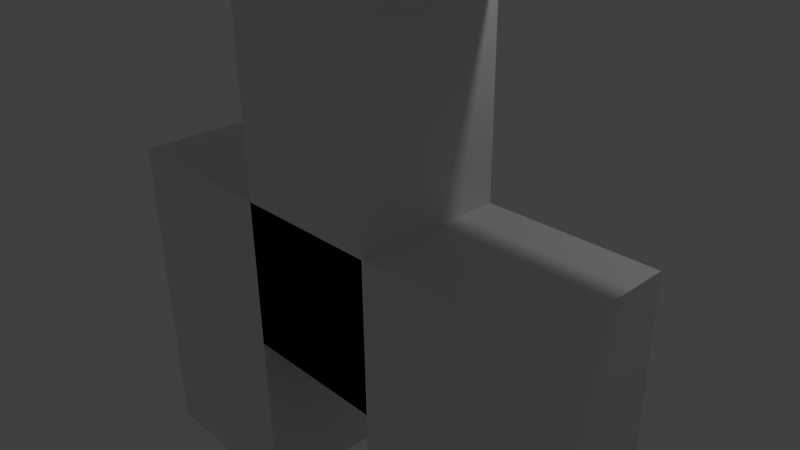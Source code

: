 # Source: golden_rider.blend  (saved by Blender 2.76.0; exported with 4.5.12 LTS)
import bpy
from mathutils import Matrix  # noqa: F401  (used for matrix-valued properties, if any)

bpy.ops.wm.read_factory_settings(use_empty=True)
scene = bpy.context.scene
scene.name = 'Scene'

# ---- collections
col_collection_1 = bpy.data.collections.new('Collection 1'); scene.collection.children.link(col_collection_1)

# ---- world
world_world = bpy.data.worlds.new('World'); scene.world = world_world
world_world.color = (0.05088, 0.05088, 0.05088)
world_world.use_sun_shadow = False
world_world.sun_shadow_jitter_overblur = 0.0
world_world.cycles.sampling_method = 'MANUAL'
world_world.cycles.sample_map_resolution = 256

# ---- cameras
cam_camera = bpy.data.cameras.new('Camera')
cam_camera.clip_end = 100.0
cam_camera.lens = 35.0
cam_camera.sensor_width = 32.0
cam_camera.sensor_height = 18.0
cam_camera.ortho_scale = 7.314
cam_camera.dof.focus_distance = 0.0
cam_camera.dof.aperture_fstop = 128.0

# ---- lights
light_lamp = bpy.data.lights.new('Lamp', 'POINT')
light_lamp.transmission_factor = 0.0
light_lamp.cutoff_distance = 30.0
light_lamp.energy = 100.0
light_lamp.shadow_buffer_clip_start = 1.001
light_lamp.shadow_soft_size = 0.1
light_lamp.shadow_maximum_resolution = 0.006
light_lamp.use_absolute_resolution = True
light_lamp.cycles.use_multiple_importance_sampling = False

# ---- meshes
me_cube_001 = bpy.data.meshes.new('Cube.001')
me_cube_001.from_pydata([(1.074, -1.407, -4.334), (1.074, -1.407, -2.334), (-0.9257, -1.407, -4.334), (-0.9257, -1.407, -2.334), (1.074, 0.5931, -4.334), (1.074, 0.5931, -2.334), (-0.9257, 0.5931, -4.334), (-0.9257, 0.5931, -2.334), (1.074, -1.407, -4.334), (1.074, -1.407, -2.334), (-0.9257, -1.407, -4.334), (-0.9257, -1.407, -2.334), (1.074, 0.5931, -4.334), (1.074, 0.5931, -2.334), (-0.9257, 0.5931, -4.334), (-0.9257, 0.5931, -2.334), (3.347, -1.407, -4.334), (3.347, -1.407, -2.334), (3.347, 0.5931, -2.334), (3.347, 0.5931, -4.334), (1.074, -1.407, -6.879), (1.074, 0.5931, -6.879), (3.347, -1.407, -6.879), (3.347, 0.5931, -6.879), (-3.347, -1.407, -2.334), (-3.347, -1.407, -4.334), (-3.347, 0.5931, -2.334), (-3.347, 0.5931, -4.334), (-0.9257, 0.5931, -6.847), (-0.9257, -1.407, -6.847), (-3.347, 0.5931, -6.847), (-3.347, -1.407, -6.847), (1.074, -1.407, 0.7246), (-0.9257, -1.407, 0.7246), (-0.9257, 0.5931, 0.7246), (1.074, 0.5931, 0.7246), (1.074, -1.407, 1.872), (-0.9257, -1.407, 1.872), (-0.9257, 0.5931, 1.872), (1.074, 0.5931, 1.872), (-3.767, -1.407, 0.7246), (-3.767, 0.5931, 0.7246), (-3.767, -1.407, 1.872), (-3.767, 0.5931, 1.872), (3.767, 0.5931, 0.7246), (3.767, -1.407, 0.7246), (3.767, 0.5931, 1.872), (3.767, -1.407, 1.872), (1.074, -1.407, 3.81), (-0.9257, -1.407, 3.81), (-0.9257, 0.5931, 3.81), (1.074, 0.5931, 3.81), (1.074, -1.407, 5.005), (-0.9257, -1.407, 5.005), (-0.9257, 0.5931, 5.005), (1.074, 0.5931, 5.005), (-1.582, 2.583, 3.822), (1.731, 2.583, 3.822), (-1.582, 2.583, 5.803), (1.731, 2.583, 5.803), (0.07428, 0.5931, 1.872), (0.07428, 0.5931, 3.81), (-0.9257, 0.5931, 2.841), (1.074, 0.5931, 2.841), (0.07428, 0.5931, 2.841), (0.5743, 0.5931, 1.872), (0.5743, 0.5931, 3.81), (-0.9257, 0.5931, 3.325), (1.074, 0.5931, 2.356), (-0.4257, 0.5931, 1.872), (-0.4257, 0.5931, 3.81), (-0.9257, 0.5931, 2.356), (1.074, 0.5931, 3.325), (0.07428, 0.5931, 3.325), (0.07428, 0.5931, 2.356), (0.5743, 0.5931, 2.841), (-0.4257, 0.5931, 2.841), (-0.4257, 0.5931, 2.356), (0.5743, 0.5931, 2.356), (0.5743, 0.5931, 3.325), (-0.4257, 0.5931, 3.325), (0.8243, 0.5931, 1.872), (0.8243, 0.5931, 3.81), (-0.9257, 0.5931, 3.567), (1.074, 0.5931, 2.114), (-0.1757, 0.5931, 1.872), (-0.1757, 0.5931, 3.81), (-0.9257, 0.5931, 2.598), (1.074, 0.5931, 3.083), (0.07428, 0.5931, 3.567), (0.07428, 0.5931, 2.598), (0.8243, 0.5931, 2.841), (-0.1757, 0.5931, 2.841), (0.3243, 0.5931, 1.872), (0.3243, 0.5931, 3.81), (-0.9257, 0.5931, 3.083), (1.074, 0.5931, 2.598), (-0.6757, 0.5931, 1.872), (-0.6757, 0.5931, 3.81), (-0.9257, 0.5931, 2.114), (1.074, 0.5931, 3.567), (0.07428, 0.5931, 3.083), (0.07428, 0.5931, 2.114), (0.3243, 0.5931, 2.841), (-0.6757, 0.5931, 2.841), (-0.4257, 0.5931, 2.598), (-0.4257, 0.5931, 2.114), (-0.1757, 0.5931, 2.356), (-0.6757, 0.5931, 2.356), (0.5743, 0.5931, 2.598), (0.5743, 0.5931, 2.114), (0.8243, 0.5931, 2.356), (0.3243, 0.5931, 2.356), (0.5743, 0.5931, 3.567), (0.5743, 0.5931, 3.083), (0.8243, 0.5931, 3.325), (0.3243, 0.5931, 3.325), (-0.4257, 0.5931, 3.567), (-0.4257, 0.5931, 3.083), (-0.1757, 0.5931, 3.325), (-0.6757, 0.5931, 3.325), (-0.6757, 0.5931, 3.083), (-0.1757, 0.5931, 3.083), (-0.1757, 0.5931, 3.567), (0.3243, 0.5931, 3.083), (0.8243, 0.5931, 3.083), (0.8243, 0.5931, 3.567), (0.3243, 0.5931, 2.114), (0.8243, 0.5931, 2.114), (0.8243, 0.5931, 2.598), (-0.6757, 0.5931, 2.114), (-0.1757, 0.5931, 2.114), (-0.1757, 0.5931, 2.598), (-0.6757, 0.5931, 2.598), (0.3243, 0.5931, 2.598), (0.3243, 0.5931, 3.567), (-0.6757, 0.5931, 3.567)], [], [(1, 0, 2, 3), (3, 2, 6, 7), (7, 6, 4, 5), (5, 4, 0, 1), (0, 4, 6, 2), (5, 1, 3, 7), (9, 11, 10, 8), (10, 25, 31, 29), (15, 13, 12, 14), (13, 9, 17, 18), (8, 10, 14, 12), (9, 13, 35, 32), (18, 17, 16, 19), (12, 13, 18, 19), (9, 8, 16, 17), (16, 8, 20, 22), (20, 21, 23, 22), (19, 16, 22, 23), (8, 12, 21, 20), (12, 19, 23, 21), (24, 26, 27, 25), (11, 15, 26, 24), (10, 11, 24, 25), (15, 14, 27, 26), (28, 29, 31, 30), (14, 10, 29, 28), (27, 14, 28, 30), (25, 27, 30, 31), (35, 34, 38, 97, 69, 85, 60, 93, 65, 81, 39), (15, 11, 33, 34), (13, 15, 34, 35), (11, 9, 32, 33), (136, 83, 50, 98), (33, 32, 36, 37), (35, 39, 46, 44), (33, 37, 42, 40), (41, 40, 42, 43), (37, 38, 43, 42), (34, 33, 40, 41), (38, 34, 41, 43), (45, 44, 46, 47), (39, 36, 47, 46), (32, 35, 44, 45), (36, 32, 45, 47), (49, 48, 52, 53), (37, 36, 48, 49), (36, 39, 84, 68, 96, 63, 88, 72, 100, 51, 48), (38, 37, 49, 50, 83, 67, 95, 62, 87, 71, 99), (55, 54, 53, 52), (48, 51, 55, 52), (50, 49, 53, 54), (55, 51, 57, 59), (57, 56, 58, 59), (54, 55, 59, 58), (50, 54, 58, 56), (51, 82, 66, 94, 61, 86, 70, 98, 50, 56, 57), (135, 89, 61, 94), (134, 90, 64, 103), (133, 87, 62, 104), (132, 105, 76, 92), (131, 106, 77, 107), (130, 99, 71, 108), (129, 109, 75, 91), (128, 110, 78, 111), (127, 102, 74, 112), (126, 113, 66, 82), (125, 114, 79, 115), (124, 101, 73, 116), (123, 117, 70, 86), (122, 118, 80, 119), (121, 95, 67, 120), (118, 121, 120, 80), (76, 104, 121, 118), (104, 62, 95, 121), (101, 122, 119, 73), (64, 92, 122, 101), (92, 76, 118, 122), (89, 123, 86, 61), (73, 119, 123, 89), (119, 80, 117, 123), (114, 124, 116, 79), (75, 103, 124, 114), (103, 64, 101, 124), (88, 125, 115, 72), (63, 91, 125, 88), (91, 75, 114, 125), (100, 126, 82, 51), (72, 115, 126, 100), (115, 79, 113, 126), (110, 127, 112, 78), (65, 93, 127, 110), (93, 60, 102, 127), (84, 128, 111, 68), (39, 81, 128, 84), (81, 65, 110, 128), (96, 129, 91, 63), (68, 111, 129, 96), (111, 78, 109, 129), (106, 130, 108, 77), (69, 97, 130, 106), (97, 38, 99, 130), (102, 131, 107, 74), (60, 85, 131, 102), (85, 69, 106, 131), (90, 132, 92, 64), (74, 107, 132, 90), (107, 77, 105, 132), (105, 133, 104, 76), (77, 108, 133, 105), (108, 71, 87, 133), (109, 134, 103, 75), (78, 112, 134, 109), (112, 74, 90, 134), (113, 135, 94, 66), (79, 116, 135, 113), (116, 73, 89, 135), (117, 136, 98, 70), (80, 120, 136, 117), (120, 67, 83, 136)])
_ca = me_cube_001.color_attributes.new('Col', 'BYTE_COLOR', 'CORNER')
_ca.data.foreach_set('color', [0.6308, 1.0, 0.4072, 1.0, 0.6308, 1.0, 0.4072, 1.0, 0.6308, 1.0, 0.4072, 1.0, 0.6308, 1.0, 0.4072, 1.0, 0.6308, 1.0, 0.4072, 1.0, 0.6308, 1.0, 0.4072, 1.0, 0.6308, 1.0, 0.4072, 1.0, 0.6308, 1.0, 0.4072, 1.0, 0.6308, 1.0, 0.4072, 1.0, 0.6308, 1.0, 0.4072, 1.0, 0.6308, 1.0, 0.4072, 1.0, 0.6308, 1.0, 0.4072, 1.0, 0.6308, 1.0, 0.4072, 1.0, 0.6308, 1.0, 0.4072, 1.0, 0.6308, 1.0, 0.4072, 1.0, 0.6308, 1.0, 0.4072, 1.0, 0.6308, 1.0, 0.4072, 1.0, 0.6308, 1.0, 0.4072, 1.0, 0.6308, 1.0, 0.4072, 1.0, 0.6308, 1.0, 0.4072, 1.0, 0.6308, 1.0, 0.4072, 1.0, 0.6308, 1.0, 0.4072, 1.0, 0.6308, 1.0, 0.4072, 1.0, 0.6308, 1.0, 0.4072, 1.0, 1.0, 0.0, 0.004391, 1.0, 1.0, 0.0, 0.004391, 1.0, 1.0, 0.0, 0.004391, 1.0, 1.0, 0.0, 0.004391, 1.0, 0.6308, 1.0, 0.4072, 1.0, 0.6308, 1.0, 0.4072, 1.0, 0.6308, 1.0, 0.4072, 1.0, 0.6308, 1.0, 0.4072, 1.0, 1.0, 0.0, 0.004391, 1.0, 1.0, 0.0, 0.004391, 1.0, 1.0, 0.0, 0.004391, 1.0, 1.0, 0.0, 0.004391, 1.0, 1.0, 0.0, 0.004391, 1.0, 1.0, 0.0, 0.004391, 1.0, 1.0, 0.0, 0.004391, 1.0, 1.0, 0.0, 0.004391, 1.0, 1.0, 0.0, 0.004391, 1.0, 1.0, 0.0, 0.004391, 1.0, 1.0, 0.0, 0.004391, 1.0, 1.0, 0.0, 0.004391, 1.0, 0.6308, 1.0, 0.4072, 1.0, 0.6308, 1.0, 0.4072, 1.0, 0.6308, 1.0, 0.4072, 1.0, 0.6308, 1.0, 0.4072, 1.0, 1.0, 0.0, 0.004391, 1.0, 1.0, 0.0, 0.004391, 1.0, 1.0, 0.0, 0.004391, 1.0, 1.0, 0.0, 0.004391, 1.0, 1.0, 0.0, 0.004391, 1.0, 1.0, 0.0, 0.004391, 1.0, 1.0, 0.0, 0.004391, 1.0, 1.0, 0.0, 0.004391, 1.0, 1.0, 0.0, 0.004391, 1.0, 1.0, 0.0, 0.004391, 1.0, 1.0, 0.0, 0.004391, 1.0, 1.0, 0.0, 0.004391, 1.0, 0.6308, 1.0, 0.4072, 1.0, 0.6308, 1.0, 0.4072, 1.0, 0.6308, 1.0, 0.4072, 1.0, 0.6308, 1.0, 0.4072, 1.0, 0.6308, 1.0, 0.4072, 1.0, 0.6308, 1.0, 0.4072, 1.0, 0.6308, 1.0, 0.4072, 1.0, 0.6308, 1.0, 0.4072, 1.0, 0.6308, 1.0, 0.4072, 1.0, 0.6308, 1.0, 0.4072, 1.0, 0.6308, 1.0, 0.4072, 1.0, 0.6308, 1.0, 0.4072, 1.0, 0.6308, 1.0, 0.4072, 1.0, 0.6308, 1.0, 0.4072, 1.0, 0.6308, 1.0, 0.4072, 1.0, 0.6308, 1.0, 0.4072, 1.0, 0.6308, 1.0, 0.4072, 1.0, 0.6308, 1.0, 0.4072, 1.0, 0.6308, 1.0, 0.4072, 1.0, 0.6308, 1.0, 0.4072, 1.0, 1.0, 0.0, 0.004391, 1.0, 1.0, 0.0, 0.004391, 1.0, 1.0, 0.0, 0.004391, 1.0, 1.0, 0.0, 0.004391, 1.0, 1.0, 0.0, 0.004391, 1.0, 1.0, 0.0, 0.004391, 1.0, 1.0, 0.0, 0.004391, 1.0, 1.0, 0.0, 0.004391, 1.0, 1.0, 0.0, 0.004391, 1.0, 1.0, 0.0, 0.004391, 1.0, 1.0, 0.0, 0.004391, 1.0, 1.0, 0.0, 0.004391, 1.0, 1.0, 0.0, 0.004391, 1.0, 1.0, 0.0, 0.004391, 1.0, 1.0, 0.0, 0.004391, 1.0, 1.0, 0.0, 0.004391, 1.0, 0.6308, 1.0, 0.4072, 1.0, 0.6308, 1.0, 0.4072, 1.0, 0.6308, 1.0, 0.4072, 1.0, 0.6308, 1.0, 0.4072, 1.0, 0.6308, 1.0, 0.4072, 1.0, 0.6308, 1.0, 0.4072, 1.0, 0.6308, 1.0, 0.4072, 1.0, 0.6308, 1.0, 0.4072, 1.0, 0.6308, 1.0, 0.4072, 1.0, 0.6308, 1.0, 0.4072, 1.0, 0.6308, 1.0, 0.4072, 1.0, 0.6308, 1.0, 0.4072, 1.0, 0.6308, 1.0, 0.4072, 1.0, 0.6308, 1.0, 0.4072, 1.0, 0.6308, 1.0, 0.4072, 1.0, 0.6308, 1.0, 0.4072, 1.0, 0.6308, 1.0, 0.4072, 1.0, 0.6308, 1.0, 0.4072, 1.0, 0.6308, 1.0, 0.4072, 1.0, 0.6308, 1.0, 0.4072, 1.0, 0.6308, 1.0, 0.4072, 1.0, 0.6308, 1.0, 0.4072, 1.0, 0.6308, 1.0, 0.4072, 1.0, 0.6308, 1.0, 0.4072, 1.0, 0.6308, 1.0, 0.4072, 1.0, 0.6308, 1.0, 0.4072, 1.0, 0.6308, 1.0, 0.4072, 1.0, 0.6308, 1.0, 0.4072, 1.0, 0.6308, 1.0, 0.4072, 1.0, 0.6308, 1.0, 0.4072, 1.0, 0.6308, 1.0, 0.4072, 1.0, 0.6308, 1.0, 0.4072, 1.0, 0.6308, 1.0, 0.4072, 1.0, 0.6308, 1.0, 0.4072, 1.0, 0.6308, 1.0, 0.4072, 1.0, 0.6308, 1.0, 0.4072, 1.0, 0.6308, 1.0, 0.4072, 1.0, 0.6308, 1.0, 0.4072, 1.0, 0.6308, 1.0, 0.4072, 1.0, 0.6308, 1.0, 0.4072, 1.0, 0.6308, 1.0, 0.4072, 1.0, 0.6308, 1.0, 0.4072, 1.0, 0.6308, 1.0, 0.4072, 1.0, 0.6308, 1.0, 0.4072, 1.0, 0.6308, 1.0, 0.4072, 1.0, 0.6308, 1.0, 0.4072, 1.0, 0.6308, 1.0, 0.4072, 1.0, 0.6308, 1.0, 0.4072, 1.0, 0.6308, 1.0, 0.4072, 1.0, 0.6308, 1.0, 0.4072, 1.0, 0.6308, 1.0, 0.4072, 1.0, 0.6308, 1.0, 0.4072, 1.0, 0.6308, 1.0, 0.4072, 1.0, 0.6308, 1.0, 0.4072, 1.0, 0.6308, 1.0, 0.4072, 1.0, 0.6308, 1.0, 0.4072, 1.0, 0.6308, 1.0, 0.4072, 1.0, 0.6308, 1.0, 0.4072, 1.0, 0.6308, 1.0, 0.4072, 1.0, 0.6308, 1.0, 0.4072, 1.0, 0.6308, 1.0, 0.4072, 1.0, 0.6308, 1.0, 0.4072, 1.0, 0.6308, 1.0, 0.4072, 1.0, 0.6308, 1.0, 0.4072, 1.0, 0.6308, 1.0, 0.4072, 1.0, 0.6308, 1.0, 0.4072, 1.0, 0.6308, 1.0, 0.4072, 1.0, 0.6308, 1.0, 0.4072, 1.0, 0.6308, 1.0, 0.4072, 1.0, 0.6308, 1.0, 0.4072, 1.0, 0.6308, 1.0, 0.4072, 1.0, 0.6308, 1.0, 0.4072, 1.0, 0.6308, 1.0, 0.4072, 1.0, 0.6308, 1.0, 0.4072, 1.0, 0.6308, 1.0, 0.4072, 1.0, 0.6308, 1.0, 0.4072, 1.0, 0.6308, 1.0, 0.4072, 1.0, 0.6308, 1.0, 0.4072, 1.0, 0.6308, 1.0, 0.4072, 1.0, 0.6308, 1.0, 0.4072, 1.0, 0.6308, 1.0, 0.4072, 1.0, 0.6308, 1.0, 0.4072, 1.0, 0.6308, 1.0, 0.4072, 1.0, 0.6308, 1.0, 0.4072, 1.0, 0.6308, 1.0, 0.4072, 1.0, 0.6308, 1.0, 0.4072, 1.0, 0.6308, 1.0, 0.4072, 1.0, 0.6308, 1.0, 0.4072, 1.0, 0.6308, 1.0, 0.4072, 1.0, 0.6308, 1.0, 0.4072, 1.0, 0.6308, 1.0, 0.4072, 1.0, 0.6308, 1.0, 0.4072, 1.0, 0.6308, 1.0, 0.4072, 1.0, 0.6308, 1.0, 0.4072, 1.0, 0.6308, 1.0, 0.4072, 1.0, 0.6308, 1.0, 0.4072, 1.0, 0.6308, 1.0, 0.4072, 1.0, 0.6308, 1.0, 0.4072, 1.0, 0.6308, 1.0, 0.4072, 1.0, 0.6308, 1.0, 0.4072, 1.0, 0.6308, 1.0, 0.4072, 1.0, 0.6308, 1.0, 0.4072, 1.0, 0.6308, 1.0, 0.4072, 1.0, 0.6308, 1.0, 0.4072, 1.0, 0.6308, 1.0, 0.4072, 1.0, 0.6308, 1.0, 0.4072, 1.0, 0.6308, 1.0, 0.4072, 1.0, 0.6308, 1.0, 0.4072, 1.0, 0.6308, 1.0, 0.4072, 1.0, 0.6308, 1.0, 0.4072, 1.0, 0.6308, 1.0, 0.4072, 1.0, 0.6308, 1.0, 0.4072, 1.0, 0.6308, 1.0, 0.4072, 1.0, 0.6308, 1.0, 0.4072, 1.0, 0.6308, 1.0, 0.4072, 1.0, 0.6308, 1.0, 0.4072, 1.0, 0.6308, 1.0, 0.4072, 1.0, 0.6308, 1.0, 0.4072, 1.0, 0.6308, 1.0, 0.4072, 1.0, 0.6308, 1.0, 0.4072, 1.0, 0.6308, 1.0, 0.4072, 1.0, 0.6308, 1.0, 0.4072, 1.0, 0.6308, 1.0, 0.4072, 1.0, 0.6308, 1.0, 0.4072, 1.0, 0.6308, 1.0, 0.4072, 1.0, 0.6308, 1.0, 0.4072, 1.0, 0.6308, 1.0, 0.4072, 1.0, 0.6308, 1.0, 0.4072, 1.0, 0.6308, 1.0, 0.4072, 1.0, 0.6308, 1.0, 0.4072, 1.0, 0.6308, 1.0, 0.4072, 1.0, 0.6308, 1.0, 0.4072, 1.0, 0.6308, 1.0, 0.4072, 1.0, 0.6308, 1.0, 0.4072, 1.0, 0.6308, 1.0, 0.4072, 1.0, 0.6308, 1.0, 0.4072, 1.0, 0.6308, 1.0, 0.4072, 1.0, 0.6308, 1.0, 0.4072, 1.0, 0.6308, 1.0, 0.4072, 1.0, 0.6308, 1.0, 0.4072, 1.0, 0.6308, 1.0, 0.4072, 1.0, 0.6308, 1.0, 0.4072, 1.0, 0.6308, 1.0, 0.4072, 1.0, 0.6308, 1.0, 0.4072, 1.0, 0.6308, 1.0, 0.4072, 1.0, 0.6308, 1.0, 0.4072, 1.0, 0.6308, 1.0, 0.4072, 1.0, 0.6308, 1.0, 0.4072, 1.0, 0.6308, 1.0, 0.4072, 1.0, 0.6308, 1.0, 0.4072, 1.0, 0.6308, 1.0, 0.4072, 1.0, 0.6308, 1.0, 0.4072, 1.0, 0.6308, 1.0, 0.4072, 1.0, 0.6308, 1.0, 0.4072, 1.0, 0.6308, 1.0, 0.4072, 1.0, 0.6308, 1.0, 0.4072, 1.0, 0.6308, 1.0, 0.4072, 1.0, 0.6308, 1.0, 0.4072, 1.0, 0.6308, 1.0, 0.4072, 1.0, 0.6308, 1.0, 0.4072, 1.0, 1.0, 1.0, 1.0, 1.0, 1.0, 1.0, 1.0, 1.0, 1.0, 1.0, 1.0, 1.0, 1.0, 1.0, 1.0, 1.0, 0.6308, 1.0, 0.4072, 1.0, 0.6308, 1.0, 0.4072, 1.0, 0.6308, 1.0, 0.4072, 1.0, 0.6308, 1.0, 0.4072, 1.0, 1.0, 1.0, 1.0, 1.0, 1.0, 1.0, 1.0, 1.0, 1.0, 1.0, 1.0, 1.0, 1.0, 1.0, 1.0, 1.0, 1.0, 1.0, 1.0, 1.0, 1.0, 1.0, 1.0, 1.0, 1.0, 1.0, 1.0, 1.0, 1.0, 1.0, 1.0, 1.0, 0.6308, 1.0, 0.4072, 1.0, 0.6308, 1.0, 0.4072, 1.0, 0.6308, 1.0, 0.4072, 1.0, 0.6308, 1.0, 0.4072, 1.0, 1.0, 1.0, 1.0, 1.0, 1.0, 1.0, 1.0, 1.0, 1.0, 1.0, 1.0, 1.0, 1.0, 1.0, 1.0, 1.0, 1.0, 1.0, 1.0, 1.0, 1.0, 1.0, 1.0, 1.0, 1.0, 1.0, 1.0, 1.0, 1.0, 1.0, 1.0, 1.0, 1.0, 1.0, 1.0, 1.0, 1.0, 1.0, 1.0, 1.0, 1.0, 1.0, 1.0, 1.0, 1.0, 1.0, 1.0, 1.0, 0.6308, 1.0, 0.4072, 1.0, 0.6308, 1.0, 0.4072, 1.0, 0.6308, 1.0, 0.4072, 1.0, 0.6308, 1.0, 0.4072, 1.0, 0.0, 0.0, 0.0, 1.0, 0.0, 0.0, 0.0, 1.0, 0.0, 0.0, 0.0, 1.0, 0.0, 0.0, 0.0, 1.0, 0.6308, 1.0, 0.4072, 1.0, 0.6308, 1.0, 0.4072, 1.0, 0.6308, 1.0, 0.4072, 1.0, 0.6308, 1.0, 0.4072, 1.0, 0.6308, 1.0, 0.4072, 1.0, 0.6308, 1.0, 0.4072, 1.0, 0.6308, 1.0, 0.4072, 1.0, 0.6308, 1.0, 0.4072, 1.0, 0.6308, 1.0, 0.4072, 1.0, 0.6308, 1.0, 0.4072, 1.0, 0.6308, 1.0, 0.4072, 1.0, 0.6308, 1.0, 0.4072, 1.0, 0.6308, 1.0, 0.4072, 1.0, 0.6308, 1.0, 0.4072, 1.0, 0.6308, 1.0, 0.4072, 1.0, 0.6308, 1.0, 0.4072, 1.0, 0.0, 0.0, 0.0, 1.0, 0.0, 0.0, 0.0, 1.0, 0.0, 0.0, 0.0, 1.0, 0.0, 0.0, 0.0, 1.0, 0.6308, 1.0, 0.4072, 1.0, 0.6308, 1.0, 0.4072, 1.0, 0.6308, 1.0, 0.4072, 1.0, 0.6308, 1.0, 0.4072, 1.0, 0.6308, 1.0, 0.4072, 1.0, 0.6308, 1.0, 0.4072, 1.0, 0.6308, 1.0, 0.4072, 1.0, 0.6308, 1.0, 0.4072, 1.0, 0.6308, 1.0, 0.4072, 1.0, 0.6308, 1.0, 0.4072, 1.0, 0.6308, 1.0, 0.4072, 1.0, 0.6308, 1.0, 0.4072, 1.0, 0.6308, 1.0, 0.4072, 1.0, 0.6308, 1.0, 0.4072, 1.0, 0.6308, 1.0, 0.4072, 1.0, 0.6308, 1.0, 0.4072, 1.0, 0.6308, 1.0, 0.4072, 1.0, 0.6308, 1.0, 0.4072, 1.0, 0.6308, 1.0, 0.4072, 1.0, 0.6308, 1.0, 0.4072, 1.0, 0.6308, 1.0, 0.4072, 1.0, 0.6308, 1.0, 0.4072, 1.0, 0.6308, 1.0, 0.4072, 1.0, 0.6308, 1.0, 0.4072, 1.0, 0.6308, 1.0, 0.4072, 1.0, 0.6308, 1.0, 0.4072, 1.0, 0.6308, 1.0, 0.4072, 1.0, 0.6308, 1.0, 0.4072, 1.0, 0.6308, 1.0, 0.4072, 1.0, 0.6308, 1.0, 0.4072, 1.0, 0.6308, 1.0, 0.4072, 1.0, 0.6308, 1.0, 0.4072, 1.0, 0.6308, 1.0, 0.4072, 1.0, 0.6308, 1.0, 0.4072, 1.0, 0.6308, 1.0, 0.4072, 1.0, 0.6308, 1.0, 0.4072, 1.0, 0.6308, 1.0, 0.4072, 1.0, 0.6308, 1.0, 0.4072, 1.0, 0.6308, 1.0, 0.4072, 1.0, 0.6308, 1.0, 0.4072, 1.0, 0.6308, 1.0, 0.4072, 1.0, 0.6308, 1.0, 0.4072, 1.0, 0.6308, 1.0, 0.4072, 1.0, 0.6308, 1.0, 0.4072, 1.0, 0.6308, 1.0, 0.4072, 1.0, 0.6308, 1.0, 0.4072, 1.0, 0.6308, 1.0, 0.4072, 1.0, 0.6308, 1.0, 0.4072, 1.0, 0.6308, 1.0, 0.4072, 1.0, 0.6308, 1.0, 0.4072, 1.0, 0.6308, 1.0, 0.4072, 1.0, 0.6308, 1.0, 0.4072, 1.0, 0.6308, 1.0, 0.4072, 1.0, 0.6308, 1.0, 0.4072, 1.0, 0.6308, 1.0, 0.4072, 1.0, 0.6308, 1.0, 0.4072, 1.0, 0.6308, 1.0, 0.4072, 1.0, 0.6308, 1.0, 0.4072, 1.0, 0.6308, 1.0, 0.4072, 1.0, 0.6308, 1.0, 0.4072, 1.0, 0.6308, 1.0, 0.4072, 1.0, 0.6308, 1.0, 0.4072, 1.0, 0.6308, 1.0, 0.4072, 1.0, 0.6308, 1.0, 0.4072, 1.0, 0.6308, 1.0, 0.4072, 1.0, 0.6308, 1.0, 0.4072, 1.0, 0.6308, 1.0, 0.4072, 1.0, 0.6308, 1.0, 0.4072, 1.0, 1.0, 1.0, 1.0, 1.0, 1.0, 1.0, 1.0, 1.0, 1.0, 1.0, 1.0, 1.0, 1.0, 1.0, 1.0, 1.0, 0.6308, 1.0, 0.4072, 1.0, 0.6308, 1.0, 0.4072, 1.0, 0.6308, 1.0, 0.4072, 1.0, 0.6308, 1.0, 0.4072, 1.0, 0.6308, 1.0, 0.4072, 1.0, 0.6308, 1.0, 0.4072, 1.0, 0.6308, 1.0, 0.4072, 1.0, 0.6308, 1.0, 0.4072, 1.0, 0.6308, 1.0, 0.4072, 1.0, 0.6308, 1.0, 0.4072, 1.0, 0.6308, 1.0, 0.4072, 1.0, 0.6308, 1.0, 0.4072, 1.0, 0.6308, 1.0, 0.4072, 1.0, 0.6308, 1.0, 0.4072, 1.0, 0.6308, 1.0, 0.4072, 1.0, 0.6308, 1.0, 0.4072, 1.0, 0.6308, 1.0, 0.4072, 1.0, 0.6308, 1.0, 0.4072, 1.0, 0.6308, 1.0, 0.4072, 1.0, 0.6308, 1.0, 0.4072, 1.0, 0.6308, 1.0, 0.4072, 1.0, 0.6308, 1.0, 0.4072, 1.0, 0.6308, 1.0, 0.4072, 1.0, 0.6308, 1.0, 0.4072, 1.0, 0.6308, 1.0, 0.4072, 1.0, 0.6308, 1.0, 0.4072, 1.0, 0.6308, 1.0, 0.4072, 1.0, 0.6308, 1.0, 0.4072, 1.0, 1.0, 1.0, 1.0, 1.0, 1.0, 1.0, 1.0, 1.0, 1.0, 1.0, 1.0, 1.0, 1.0, 1.0, 1.0, 1.0, 1.0, 1.0, 1.0, 1.0, 1.0, 1.0, 1.0, 1.0, 1.0, 1.0, 1.0, 1.0, 1.0, 1.0, 1.0, 1.0, 0.6308, 1.0, 0.4072, 1.0, 0.6308, 1.0, 0.4072, 1.0, 0.6308, 1.0, 0.4072, 1.0, 0.6308, 1.0, 0.4072, 1.0, 0.6308, 1.0, 0.4072, 1.0, 0.6308, 1.0, 0.4072, 1.0, 0.6308, 1.0, 0.4072, 1.0, 0.6308, 1.0, 0.4072, 1.0, 1.0, 1.0, 1.0, 1.0, 1.0, 1.0, 1.0, 1.0, 1.0, 1.0, 1.0, 1.0, 1.0, 1.0, 1.0, 1.0, 0.6308, 1.0, 0.4072, 1.0, 0.6308, 1.0, 0.4072, 1.0, 0.6308, 1.0, 0.4072, 1.0, 0.6308, 1.0, 0.4072, 1.0, 0.6308, 1.0, 0.4072, 1.0, 0.6308, 1.0, 0.4072, 1.0, 0.6308, 1.0, 0.4072, 1.0, 0.6308, 1.0, 0.4072, 1.0, 1.0, 1.0, 1.0, 1.0, 1.0, 1.0, 1.0, 1.0, 1.0, 1.0, 1.0, 1.0, 1.0, 1.0, 1.0, 1.0, 0.001518, 0.001518, 0.001518, 1.0, 0.001518, 0.001518, 0.001518, 1.0, 0.001518, 0.001518, 0.001518, 1.0, 0.001518, 0.001518, 0.001518, 1.0, 0.001518, 0.001518, 0.001518, 1.0, 0.001518, 0.001518, 0.001518, 1.0, 0.001518, 0.001518, 0.001518, 1.0, 0.001518, 0.001518, 0.001518, 1.0, 1.0, 1.0, 1.0, 1.0, 1.0, 1.0, 1.0, 1.0, 1.0, 1.0, 1.0, 1.0, 1.0, 1.0, 1.0, 1.0, 1.0, 1.0, 1.0, 1.0, 1.0, 1.0, 1.0, 1.0, 1.0, 1.0, 1.0, 1.0, 1.0, 1.0, 1.0, 1.0, 0.6308, 1.0, 0.4072, 1.0, 0.6308, 1.0, 0.4072, 1.0, 0.6308, 1.0, 0.4072, 1.0, 0.6308, 1.0, 0.4072, 1.0, 1.0, 1.0, 1.0, 1.0, 1.0, 1.0, 1.0, 1.0, 1.0, 1.0, 1.0, 1.0, 1.0, 1.0, 1.0, 1.0, 0.001518, 0.001518, 0.001518, 1.0, 0.001518, 0.001518, 0.001518, 1.0, 0.001518, 0.001518, 0.001518, 1.0, 0.001518, 0.001518, 0.001518, 1.0, 0.001518, 0.001518, 0.001518, 1.0, 0.001518, 0.001518, 0.001518, 1.0, 0.001518, 0.001518, 0.001518, 1.0, 0.001518, 0.001518, 0.001518, 1.0, 0.6308, 1.0, 0.4072, 1.0, 0.6308, 1.0, 0.4072, 1.0, 0.6308, 1.0, 0.4072, 1.0, 0.6308, 1.0, 0.4072, 1.0, 0.6308, 1.0, 0.4072, 1.0, 0.6308, 1.0, 0.4072, 1.0, 0.6308, 1.0, 0.4072, 1.0, 0.6308, 1.0, 0.4072, 1.0, 0.6308, 1.0, 0.4072, 1.0, 0.6308, 1.0, 0.4072, 1.0, 0.6308, 1.0, 0.4072, 1.0, 0.6308, 1.0, 0.4072, 1.0, 0.6308, 1.0, 0.4072, 1.0, 0.6308, 1.0, 0.4072, 1.0, 0.6308, 1.0, 0.4072, 1.0, 0.6308, 1.0, 0.4072, 1.0, 0.6308, 1.0, 0.4072, 1.0, 0.6308, 1.0, 0.4072, 1.0, 0.6308, 1.0, 0.4072, 1.0, 0.6308, 1.0, 0.4072, 1.0, 0.6308, 1.0, 0.4072, 1.0, 0.6308, 1.0, 0.4072, 1.0, 0.6308, 1.0, 0.4072, 1.0, 0.6308, 1.0, 0.4072, 1.0])
me_cube_001.use_remesh_preserve_volume = False
me_cube_001.use_remesh_preserve_attributes = False
me_cube_001.use_mirror_vertex_groups = False
me_cube_001.use_paint_bone_selection = False
me_cube_001.use_paint_mask = True
me_cube_001.update()

# ---- objects
ob_cube = bpy.data.objects.new('Cube', me_cube_001)
ob_lamp = bpy.data.objects.new('Lamp', light_lamp)
ob_camera = bpy.data.objects.new('Camera', cam_camera)

# ---- transforms, parenting, visibility, modifiers, constraints
ob_cube.location = (0.3391, 0.006473, 3.334)
ob_cube.lineart.crease_threshold = 0.0
ob_lamp.location = (4.076, 1.005, 5.904)
ob_lamp.rotation_euler = (0.6503, 0.05522, 1.866)
ob_lamp.lock_rotations_4d = False
ob_lamp.empty_display_type = 'ARROWS'
ob_lamp.color = (0.0, 0.0, 0.0, 0.0)
ob_lamp.lineart.crease_threshold = 0.0
ob_camera.location = (7.481, -6.508, 5.344)
ob_camera.rotation_euler = (1.109, 0.01082, 0.8149)
ob_camera.lock_rotations_4d = False
ob_camera.empty_display_type = 'ARROWS'
ob_camera.color = (0.0, 0.0, 0.0, 0.0)
ob_camera.display_type = 'WIRE'
ob_camera.lineart.crease_threshold = 0.0

# ---- collection membership
col_collection_1.objects.link(ob_cube)
col_collection_1.objects.link(ob_lamp)
col_collection_1.objects.link(ob_camera)

# ---- scene / render settings (as saved in the file)
scene.camera = ob_camera
scene.frame_start = 1; scene.frame_end = 250; scene.frame_set(1)
scene.render.engine = 'BLENDER_EEVEE_NEXT'
scene.render.resolution_percentage = 50
scene.render.dither_intensity = 0.0
scene.cycles.use_denoising = False
scene.cycles.samples = 10
scene.cycles.sampling_pattern = 'TABULATED_SOBOL'
scene.cycles.light_sampling_threshold = 0.0
scene.cycles.use_adaptive_sampling = False
scene.cycles.use_light_tree = False
scene.cycles.blur_glossy = 0.0
scene.cycles.pixel_filter_type = 'GAUSSIAN'
scene.cycles.sample_clamp_indirect = 0.0
scene.view_settings.view_transform = 'Standard'
bpy.context.view_layer.update()
